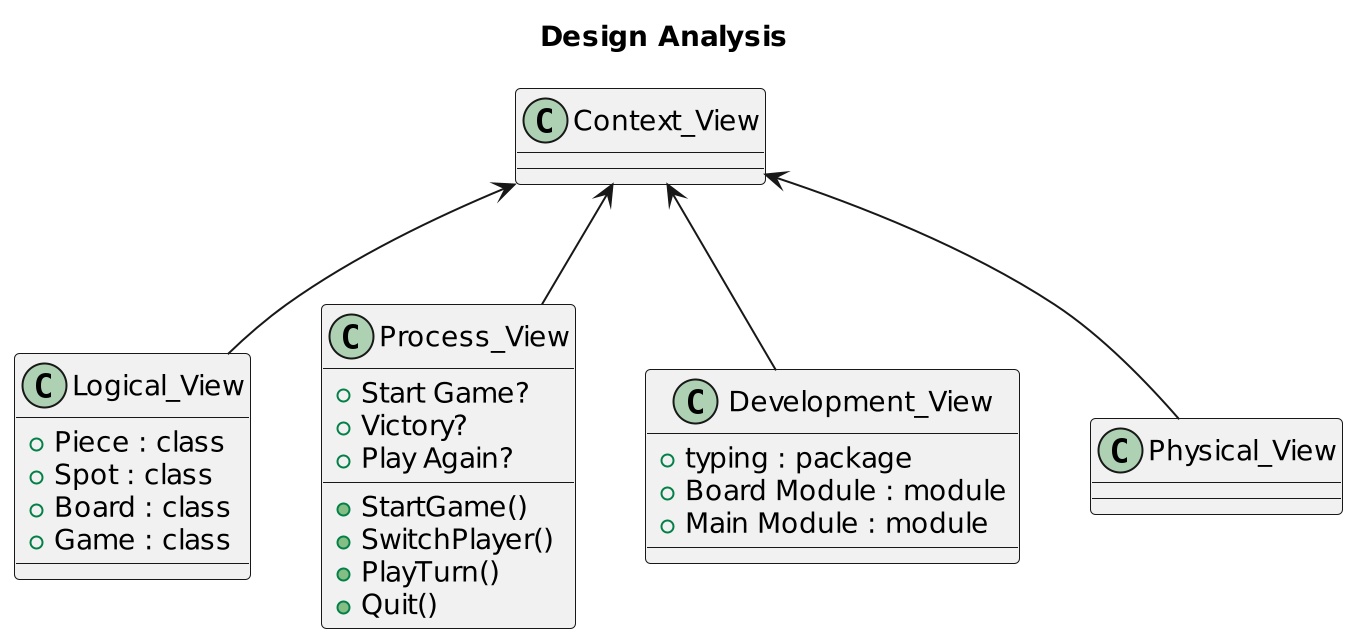

The diagram above was rendered by PlantUML. Its source (embedded in the PNG):
@startuml
scale 2
title "Design Analysis"
class Logical_View {
    +Piece : class
    +Spot : class
    +Board : class
    +Game : class
}

class Process_View {
    +Start Game?
    +StartGame()
    +SwitchPlayer()
    +PlayTurn()
    +Victory?
    +Play Again?
    +Quit()
}

class Development_View {
    +typing : package
    +Board Module : module
    +Main Module : module
}

class Physical_View {
}

Context_View <-- Logical_View
Context_View <-- Process_View
Context_View <-- Development_View
Context_View <-- Physical_View

@enduml